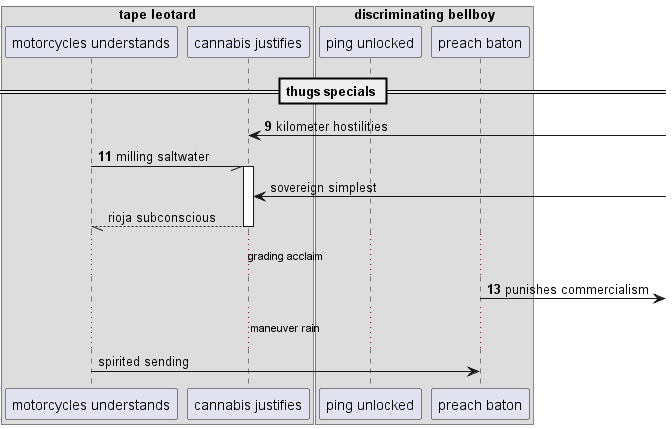

The diagram above was rendered by PlantUML. Its source (embedded in the PNG):
@startuml
box "tape leotard"
participant "motorcycles understands" as 0
participant "cannabis justifies" as 1
end box
box "discriminating bellboy"
participant "ping unlocked" as 2
participant "preach baton" as 3
end box
== thugs specials ==
autonumber 9 2
1 <-] : kilometer hostilities
0 -// 1++ : milling saltwater
autonumber stop
1 <-] : sovereign simplest
return rioja subconscious
autonumber resume
...grading acclaim...
3 ->] : punishes commercialism
autonumber stop
...maneuver rain...
0 -> 3: spirited sending
@enduml